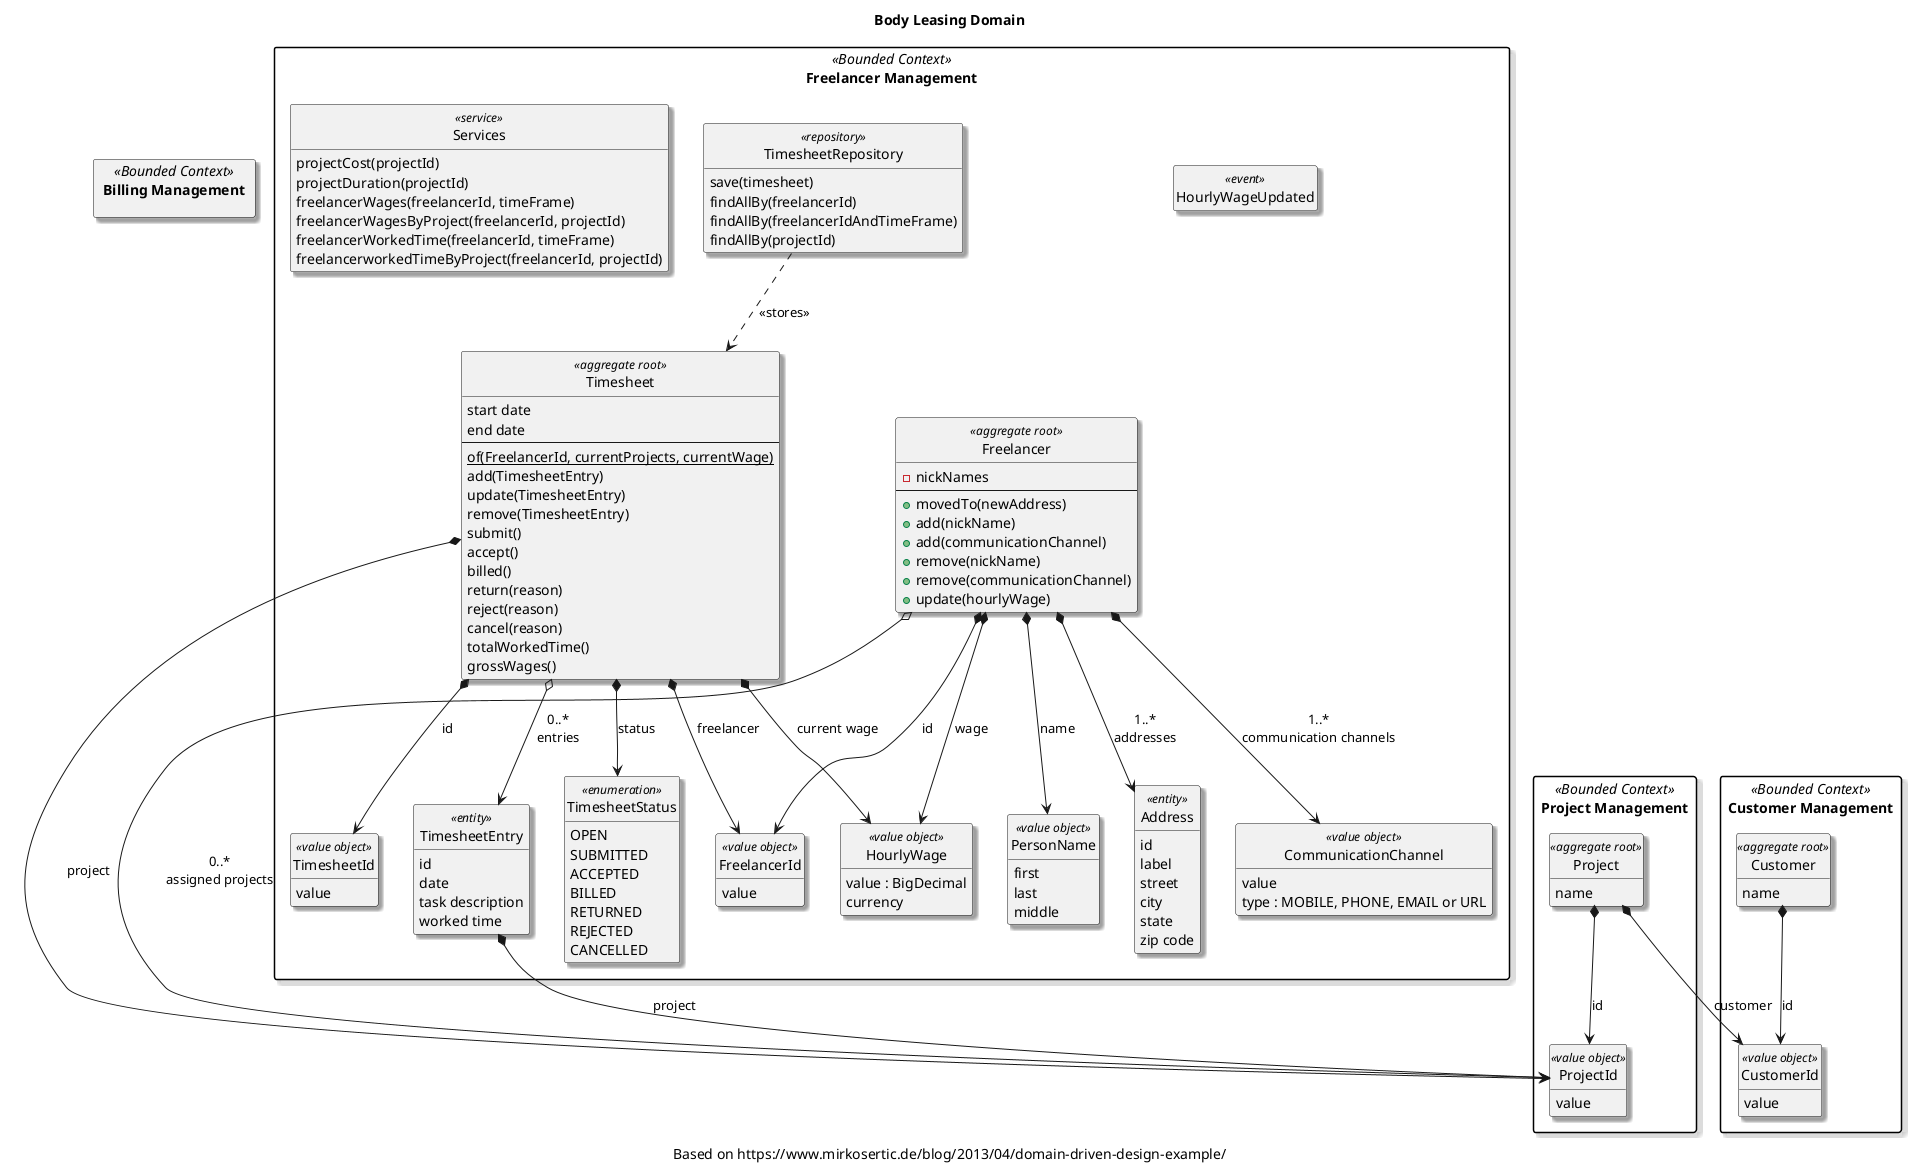

The diagram above was rendered by PlantUML. Its source (embedded in the PNG):
@startuml

title Body Leasing Domain
hide empty members
hide circle
caption Based on https://www.mirkosertic.de/blog/2013/04/domain-driven-design-example/

skinparam {
  shadowing true
  packageStyle rectangle
}

package "Project Management" <<Bounded Context>> {

  class Project <<aggregate root>> {
    name
  }

  class ProjectId <<value object>> {
    value
  }

}

package "Customer Management" <<Bounded Context>> {

  class Customer <<aggregate root>> {
    name
  }

  class CustomerId <<value object>> {
    value
  }
}

package "Freelancer Management" <<Bounded Context>> {


  class Freelancer <<aggregate root>> {
    - nickNames
    ---
    + movedTo(newAddress)
    + add(nickName)
    + add(communicationChannel)
    + remove(nickName)
    + remove(communicationChannel)
    + update(hourlyWage)
  }

  class FreelancerId <<value object>> {
    value
  }

  class PersonName <<value object>> {
    first
    last
    middle
  }

  class Address <<entity>> {
    id
    label
    street
    city
    state
    zip code
  }

  class CommunicationChannel <<value object>> {
    value
    type : MOBILE, PHONE, EMAIL or URL
  }

  class HourlyWage <<value object>> {
    value : BigDecimal
    currency
  }

  class HourlyWageUpdated <<event>> {

  }


  class Timesheet <<aggregate root>> {
    start date
    end date
    ---
    {static} of(FreelancerId, currentProjects, currentWage)
    add(TimesheetEntry)
    update(TimesheetEntry)
    remove(TimesheetEntry)
    submit()
    accept()
    billed()
    return(reason)
    reject(reason)
    cancel(reason)
    totalWorkedTime()
    grossWages()
  }

  class TimesheetId <<value object>> {
    value
  }

  class TimesheetEntry <<entity>> {
    id
    date
    task description
    worked time
  }

  enum TimesheetStatus <<enumeration>> {
    OPEN
    SUBMITTED
    ACCEPTED
    BILLED
    RETURNED
    REJECTED
    CANCELLED
  }

  class TimesheetRepository <<repository>> {
    save(timesheet)
    findAllBy(freelancerId)
    findAllBy(freelancerIdAndTimeFrame)
    findAllBy(projectId)
  }

  class Services <<service>> {
    projectCost(projectId)
    projectDuration(projectId)
    freelancerWages(freelancerId, timeFrame)
    freelancerWagesByProject(freelancerId, projectId)
    freelancerWorkedTime(freelancerId, timeFrame)
    freelancerworkedTimeByProject(freelancerId, projectId)
  }

}

package "Billing Management" <<Bounded Context>> {
}

Freelancer *--> FreelancerId : id
Freelancer *--> PersonName : name
Freelancer *--> Address : 1..*\naddresses
Freelancer *--> CommunicationChannel : 1..*\ncommunication channels
Freelancer o--> ProjectId : 0..*\nassigned projects
Freelancer *--> HourlyWage : wage

Timesheet *--> TimesheetId : id
Timesheet *--> TimesheetStatus : status
Timesheet *--> FreelancerId : freelancer
Timesheet o--> TimesheetEntry : 0..*\nentries
Timesheet *--> ProjectId : project
Timesheet *--> HourlyWage : current wage
TimesheetEntry *--> ProjectId : project
TimesheetRepository ..> Timesheet : <<stores>>

Project *--> ProjectId : id
Project *--> CustomerId : customer

Customer *--> CustomerId : id

@enduml